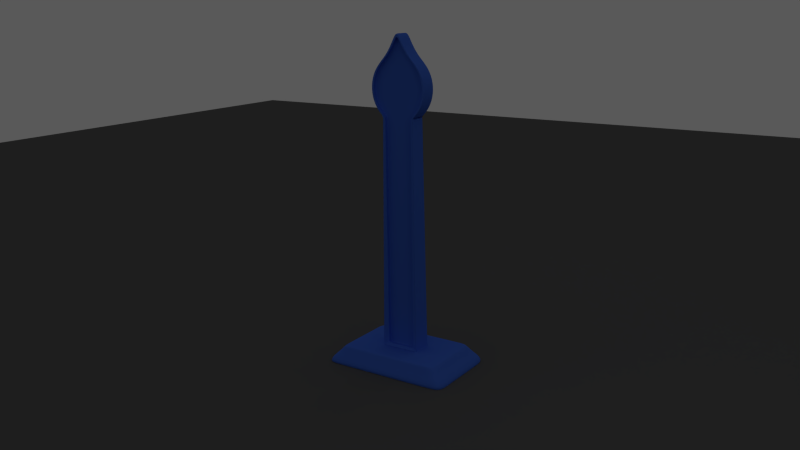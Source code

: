 # Source: Prayer_Stand_SM_Blue.blend  (saved by Blender 2.79.0; exported with 4.5.12 LTS)
import bpy
from mathutils import Matrix  # noqa: F401  (used for matrix-valued properties, if any)

bpy.ops.wm.read_factory_settings(use_empty=True)
scene = bpy.context.scene
scene.name = 'Scene'

# ---- collections
col_collection_1 = bpy.data.collections.new('Collection 1'); scene.collection.children.link(col_collection_1)

# ---- materials (node trees are filled in below, after node groups)
mat_material_001 = bpy.data.materials.new('Material.001')
mat_material_001.alpha_threshold = 0.0
mat_material_001.use_transparent_shadow = False
mat_material_001.diffuse_color = (0.1289, 0.1289, 0.1289, 1.0)
mat_material_001.roughness = 0.5
mat_material = bpy.data.materials.new('Material')
mat_material.alpha_threshold = 0.0
mat_material.use_transparent_shadow = False
mat_material.diffuse_color = (0.06947, 0.1814, 0.8, 1.0)
mat_material.roughness = 0.5
mat_material.specular_intensity = 0.75

# ---- material node trees

# ---- world
world_world = bpy.data.worlds.new('World'); scene.world = world_world
world_world.color = (0.0999, 0.0999, 0.0999)
world_world.use_sun_shadow = False
world_world.sun_shadow_jitter_overblur = 0.0
world_world.cycles.sampling_method = 'NONE'
world_world.cycles.sample_map_resolution = 256
world_world.light_settings.ao_factor = 0.5

# ---- cameras
cam_camera = bpy.data.cameras.new('Camera')
cam_camera.lens = 35.0
cam_camera.sensor_width = 32.0
cam_camera.sensor_height = 18.0
cam_camera.display_size = 2.0
cam_camera.dof.focus_distance = 0.0
cam_camera.dof.aperture_fstop = 128.0
cam_camera.dof.aperture_blades = 6

# ---- lights
light_area = bpy.data.lights.new('Area', 'AREA')
light_area.transmission_factor = 0.0
light_area.energy = 78.54
light_area.shadow_buffer_clip_start = 0.5
light_area.shadow_soft_size = 0.1
light_area.shadow_maximum_resolution = 0.006
light_area.use_absolute_resolution = True
light_area.size = 0.1
light_area.size_y = 0.1
light_area.cycles.use_multiple_importance_sampling = False
light_point = bpy.data.lights.new('Point', 'POINT')
light_point.transmission_factor = 0.0
light_point.energy = 100.0
light_point.shadow_buffer_clip_start = 0.5
light_point.shadow_soft_size = 0.1
light_point.shadow_maximum_resolution = 0.006
light_point.use_absolute_resolution = True
light_point.cycles.use_multiple_importance_sampling = False

# ---- meshes
me_plane_001 = bpy.data.meshes.new('Plane.001')
me_plane_001.from_pydata([(-1.0, -1.0, 0.0), (1.0, -1.0, 0.0), (-1.0, 1.0, 0.0), (1.0, 1.0, 0.0)], [], [(0, 1, 3, 2)])
me_plane_001.materials.append(mat_material_001)
me_plane_001.use_remesh_preserve_volume = False
me_plane_001.use_remesh_preserve_attributes = False
me_plane_001.use_mirror_vertex_groups = False
me_plane_001.update()
me_cube = bpy.data.meshes.new('Cube')
me_cube.from_pydata([(-0.2732, -0.2393, 2.236), (-1.288, 1.286, 0.0), (-0.2732, 0.2498, 2.236), (1.281, -1.284, 0.0), (0.2734, 0.2498, 24.93), (1.281, 1.286, 0.0), (-1.0, 1.0, 2.0), (1.0, 1.0, 2.0), (-0.2704, 0.2498, 30.27), (-0.2732, 0.2498, 24.93), (0.2734, -0.2393, 24.93), (-1.101, 1.099, 1.333), (-1.253, 1.248, 0.6667), (1.247, 1.248, 0.6667), (1.099, -1.101, 1.333), (1.247, -1.252, 0.6667), (-1.0, -0.7, 2.0), (-1.288, -0.5984, 0.0), (1.0, -0.7, 2.0), (1.281, -0.5984, 0.0), (-0.3556, 0.2498, 25.33), (1.099, -0.7707, 1.333), (1.247, -0.8769, 0.6667), (-1.101, -0.7707, 1.333), (-1.253, -0.8769, 0.6667), (-0.3664, -0.2061, 2.0), (0.3665, -0.2061, 2.0), (-1.0, 0.745, 2.0), (1.281, 0.6391, 0.0), (-0.425, 0.2498, 25.81), (-0.4767, 0.2498, 26.35), (1.099, 0.8188, 1.333), (1.247, 0.9294, 0.6667), (-0.3664, 0.2302, 2.0), (-1.288, 0.6391, 0.0), (1.0, 0.745, 2.0), (-0.5085, 0.2498, 26.94), (-1.101, 0.8188, 1.333), (-1.253, 0.9294, 0.6667), (0.3665, 0.2302, 2.0), (1.0, -1.0, 2.0), (-1.0, -1.0, 2.0), (-1.288, -1.284, 0.0), (-0.5193, 0.2498, 27.56), (0.2734, 0.2498, 2.236), (0.2734, -0.2393, 2.236), (-0.5085, 0.2498, 28.18), (-0.4767, 0.2498, 28.77), (-0.425, 0.2498, 29.31), (-0.3554, 0.2498, 29.79), (-0.2732, -0.2393, 24.93), (-1.101, -1.101, 1.333), (-1.253, -1.252, 0.6667), (1.099, 1.099, 1.333), (-0.173, 0.2498, 30.84), (-0.06732, 0.2498, 31.75), (5.696e-05, 0.2498, 32.52), (-0.4076, 0.3538, 2.0), (0.4077, -0.2388, 2.0), (-0.4076, -0.2388, 2.0), (0.4077, 0.265, 2.0), (-0.4076, 0.265, 2.0), (0.4077, 0.3538, 2.0), (0.4077, -0.3434, 2.0), (-0.4076, -0.3434, 2.0), (0.9599, -0.9546, 2.0), (0.9599, -0.6682, 2.0), (-0.9599, -0.6682, 2.0), (0.9599, 0.7112, 2.0), (-0.9599, 0.7112, 2.0), (-0.9599, 0.9546, 2.0), (0.9599, 0.9546, 2.0), (-0.9599, -0.9546, 2.0), (0.06744, 0.2498, 31.75), (0.1731, 0.2498, 30.84), (0.2706, 0.2498, 30.27), (0.3556, 0.2498, 29.79), (0.4251, 0.2498, 29.31), (0.4768, 0.2498, 28.77), (0.5086, 0.2498, 28.18), (0.5194, 0.2498, 27.56), (0.5086, 0.2498, 26.94), (0.4768, 0.2498, 26.35), (0.4251, 0.2498, 25.81), (0.3557, 0.2498, 25.33), (-0.2704, -0.2393, 30.27), (-0.3556, -0.2393, 25.33), (-0.425, -0.2393, 25.81), (-0.4767, -0.2393, 26.35), (-0.5085, -0.2393, 26.94), (-0.5193, -0.2393, 27.56), (-0.5085, -0.2393, 28.18), (-0.4767, -0.2393, 28.77), (-0.425, -0.2393, 29.31), (-0.3554, -0.2393, 29.79), (-0.173, -0.2393, 30.84), (-0.06732, -0.2393, 31.75), (5.696e-05, -0.2393, 32.52), (0.06744, -0.2393, 31.75), (0.1731, -0.2393, 30.84), (0.2706, -0.2393, 30.27), (0.3556, -0.2393, 29.79), (0.4251, -0.2393, 29.31), (0.4768, -0.2393, 28.77), (0.5086, -0.2393, 28.18), (0.5194, -0.2393, 27.56), (0.5086, -0.2393, 26.94), (0.4768, -0.2393, 26.35), (0.4251, -0.2393, 25.81), (0.3557, -0.2393, 25.33), (-0.4671, 0.2498, 25.8), (-0.519, 0.2498, 26.35), (-0.551, 0.2498, 26.94), (5.721e-05, 0.2498, 33.02), (0.1097, 0.2498, 31.75), (0.2151, 0.2498, 30.85), (0.3122, 0.2498, 30.28), (0.3974, 0.2498, 29.8), (0.4672, 0.2498, 29.32), (0.5191, 0.2498, 28.77), (-0.5618, 0.2498, 27.56), (-0.551, 0.2498, 28.18), (-0.519, 0.2498, 28.77), (-0.4671, 0.2498, 29.32), (-0.3972, 0.2498, 29.8), (0.5511, 0.2498, 28.18), (-0.3121, 0.2498, 30.28), (0.5619, 0.2498, 27.56), (0.5511, 0.2498, 26.94), (0.5191, 0.2498, 26.35), (0.4672, 0.2498, 25.8), (0.3974, 0.2498, 25.32), (0.3159, 0.2498, 24.93), (-0.215, 0.2498, 30.85), (-0.3158, 0.2498, 24.93), (-0.3664, 0.3072, 2.0), (-0.3972, 0.2498, 25.32), (0.3665, 0.3072, 2.0), (-0.1096, 0.2498, 31.75), (-0.3121, -0.2393, 30.28), (-0.215, -0.2393, 30.85), (0.4672, -0.2393, 25.8), (0.3974, -0.2393, 25.32), (0.5191, -0.2393, 26.35), (0.5511, -0.2393, 26.94), (0.5619, -0.2393, 27.56), (0.5511, -0.2393, 28.18), (-0.3972, -0.2393, 29.8), (0.5191, -0.2393, 28.77), (-0.4671, -0.2393, 29.32), (-0.519, -0.2393, 28.77), (-0.551, -0.2393, 28.18), (-0.5618, -0.2393, 27.56), (-0.551, -0.2393, 26.94), (0.4672, -0.2393, 29.32), (0.3974, -0.2393, 29.8), (0.3122, -0.2393, 30.28), (0.2151, -0.2393, 30.85), (0.1097, -0.2393, 31.75), (5.721e-05, -0.2393, 33.02), (-0.519, -0.2393, 26.35), (-0.4671, -0.2393, 25.8), (0.3159, -0.2393, 24.93), (0.3665, -0.2967, 2.0), (-0.3664, -0.2967, 2.0), (-0.3158, -0.2393, 24.93), (-0.3972, -0.2393, 25.32), (-0.1096, -0.2393, 31.75), (-0.3578, 0.1275, 25.82), (-0.409, 0.1275, 26.36), (-0.4407, 0.1275, 26.95), (5.684e-05, 0.1275, 31.74), (0.1062, 0.1275, 30.83), (0.2041, 0.1275, 30.26), (0.2889, 0.1275, 29.78), (0.3579, 0.1275, 29.3), (0.4091, 0.1275, 28.76), (-0.4514, 0.1275, 27.56), (-0.4407, 0.1275, 28.17), (-0.409, 0.1275, 28.76), (-0.3578, 0.1275, 29.3), (-0.2888, 0.1275, 29.78), (0.4408, 0.1275, 28.17), (-0.204, 0.1275, 30.26), (0.4515, 0.1275, 27.56), (0.4408, 0.1275, 26.95), (0.4091, 0.1275, 26.36), (0.3579, 0.1275, 25.82), (0.2892, 0.1275, 25.35), (0.2055, 0.1275, 24.94), (-0.1061, 0.1275, 30.83), (-0.2054, 0.1275, 24.94), (-0.2054, 0.1275, 2.316), (-0.2891, 0.1275, 25.35), (0.2055, 0.1275, 2.316), (-0.204, -0.117, 30.26), (-0.1061, -0.117, 30.83), (0.3579, -0.117, 25.82), (0.2892, -0.117, 25.35), (0.4091, -0.117, 26.36), (0.4408, -0.117, 26.95), (0.4515, -0.117, 27.56), (0.4408, -0.117, 28.17), (-0.2888, -0.117, 29.78), (0.4091, -0.117, 28.76), (-0.3578, -0.117, 29.3), (-0.409, -0.117, 28.76), (-0.4407, -0.117, 28.17), (-0.4514, -0.117, 27.56), (-0.4407, -0.117, 26.95), (0.3579, -0.117, 29.3), (0.2889, -0.117, 29.78), (0.2041, -0.117, 30.26), (0.1062, -0.117, 30.83), (5.684e-05, -0.117, 31.74), (-0.409, -0.117, 26.36), (-0.3578, -0.117, 25.82), (0.2055, -0.117, 24.94), (0.2055, -0.117, 2.316), (-0.2054, -0.117, 2.316), (-0.2054, -0.117, 24.94), (-0.2891, -0.117, 25.35), (0.8091, 1.0, 2.0), (1.036, 1.286, 0.0), (0.8091, -1.0, 2.0), (1.036, -1.284, 0.0), (0.8889, -1.101, 1.333), (1.009, -1.252, 0.6667), (0.8889, 1.099, 1.333), (1.009, 1.248, 0.6667), (1.036, -0.5984, 0.0), (1.036, 0.6391, 0.0), (0.3299, -0.3434, 2.0), (0.3299, 0.3538, 2.0), (0.7767, 0.9546, 2.0), (0.7767, -0.9546, 2.0), (0.2966, -0.2967, 2.0), (0.2966, 0.3072, 2.0), (0.2212, 0.2498, 2.236), (0.2212, -0.2393, 2.236), (0.2212, 0.1275, 2.316), (0.2212, -0.117, 2.316), (-0.9987, 1.286, 0.0), (-0.775, -1.0, 2.0), (-0.8536, 1.099, 1.333), (-0.9715, 1.248, 0.6667), (-0.3158, -0.3434, 2.0), (-0.7439, -0.9546, 2.0), (-0.2839, -0.2967, 2.0), (-0.2117, -0.2393, 2.236), (-0.2117, -0.117, 2.316), (-0.775, 1.0, 2.0), (-0.9987, -1.284, 0.0), (-0.8536, -1.101, 1.333), (-0.9715, -1.252, 0.6667), (-0.9987, -0.5984, 0.0), (-0.9987, 0.6391, 0.0), (-0.3158, 0.3538, 2.0), (-0.7439, 0.9546, 2.0), (-0.2839, 0.3072, 2.0), (-0.2117, 0.2498, 2.236), (-0.2117, 0.1275, 2.316), (0.3871, -0.2224, 2.0), (-0.387, -0.2224, 2.0), (0.3871, 0.2476, 2.0), (-0.387, 0.2476, 2.0), (-0.387, 0.3305, 2.0), (0.3871, -0.32, 2.0), (0.3871, 0.3305, 2.0), (-0.387, -0.32, 2.0), (0.3132, -0.32, 2.0), (0.3132, 0.3305, 2.0), (-0.2999, 0.3305, 2.0), (-0.2999, -0.32, 2.0), (0.4251, 0.2379, 25.81), (0.3557, 0.2379, 25.33), (0.5086, 0.2379, 26.94), (0.4768, 0.2379, 26.35), (-0.2732, 0.2379, 24.93), (-0.3556, 0.2379, 25.33), (-0.2704, 0.2379, 30.27), (-0.173, 0.2379, 30.84), (5.696e-05, 0.2379, 32.52), (0.06744, 0.2379, 31.75), (-0.425, 0.2379, 25.81), (-0.4767, 0.2379, 26.35), (-0.06732, 0.2379, 31.75), (0.2734, 0.2379, 24.93), (0.2734, 0.2379, 2.236), (0.3556, 0.2379, 29.79), (0.4251, 0.2379, 29.31), (0.1731, 0.2379, 30.84), (0.2706, 0.2379, 30.27), (-0.5085, 0.2379, 28.18), (-0.4767, 0.2379, 28.77), (-0.5085, 0.2379, 26.94), (-0.5193, 0.2379, 27.56), (-0.3554, 0.2379, 29.79), (-0.425, 0.2379, 29.31), (0.5194, 0.2379, 27.56), (-0.2732, 0.2379, 2.236), (0.4768, 0.2379, 28.77), (0.5086, 0.2379, 28.18), (0.2212, 0.2379, 2.236), (-0.2117, 0.2379, 2.236), (0.4251, 0.1719, 25.81), (0.5086, 0.1719, 26.94), (-0.2732, 0.1719, 24.93), (-0.2704, 0.1719, 30.27), (5.696e-05, 0.1719, 32.52), (-0.425, 0.1719, 25.81), (-0.06732, 0.1719, 31.75), (0.2734, 0.1719, 24.93), (0.3556, 0.1719, 29.79), (0.1731, 0.1719, 30.84), (-0.5085, 0.1719, 28.18), (-0.5085, 0.1719, 26.94), (-0.3554, 0.1719, 29.79), (-0.425, 0.1719, 29.31), (0.5194, 0.1719, 27.56), (-0.2732, 0.1719, 2.236), (0.5086, 0.1719, 28.18), (0.2212, 0.1719, 2.236), (-0.2117, 0.1719, 2.236), (0.3557, 0.1719, 25.33), (0.4768, 0.1719, 26.35), (-0.3556, 0.1719, 25.33), (-0.173, 0.1719, 30.84), (0.06744, 0.1719, 31.75), (-0.4767, 0.1719, 26.35), (0.2734, 0.1719, 2.236), (0.4251, 0.1719, 29.31), (0.2706, 0.1719, 30.27), (-0.4767, 0.1719, 28.77), (-0.5193, 0.1719, 27.56), (0.4768, 0.1719, 28.77), (-0.425, -0.2203, 29.31), (-0.4767, -0.2203, 28.77), (0.5086, -0.2203, 28.18), (0.4768, -0.2203, 28.77), (0.4251, -0.2203, 29.31), (-0.5085, -0.2203, 28.18), (-0.5193, -0.2203, 27.56), (0.1731, -0.2203, 30.84), (0.06744, -0.2203, 31.75), (0.3556, -0.2203, 29.79), (0.2706, -0.2203, 30.27), (0.2734, -0.2203, 2.236), (0.2734, -0.2203, 24.93), (-0.5085, -0.2203, 26.94), (-0.4767, -0.2203, 26.35), (-0.173, -0.2203, 30.84), (-0.2704, -0.2203, 30.27), (-0.425, -0.2203, 25.81), (-0.3556, -0.2203, 25.33), (-0.2732, -0.2203, 24.93), (-0.2732, -0.2203, 2.236), (0.5086, -0.2203, 26.94), (0.5194, -0.2203, 27.56), (0.4251, -0.2203, 25.81), (0.4768, -0.2203, 26.35), (5.696e-05, -0.2203, 32.52), (-0.06732, -0.2203, 31.75), (-0.3554, -0.2203, 29.79), (0.3557, -0.2203, 25.33), (0.2212, -0.2203, 2.236), (-0.2117, -0.2203, 2.236), (-0.425, -0.1801, 29.31), (0.5086, -0.1801, 28.18), (-0.5085, -0.1801, 28.18), (0.1731, -0.1801, 30.84), (0.3556, -0.1801, 29.79), (0.2734, -0.1801, 2.236), (-0.5085, -0.1801, 26.94), (-0.173, -0.1801, 30.84), (-0.425, -0.1801, 25.81), (-0.2732, -0.1801, 24.93), (0.5086, -0.1801, 26.94), (0.4251, -0.1801, 25.81), (5.696e-05, -0.1801, 32.52), (-0.3554, -0.1801, 29.79), (0.2212, -0.1801, 2.236), (-0.2117, -0.1801, 2.236), (-0.4767, -0.1801, 28.77), (0.4768, -0.1801, 28.77), (0.4251, -0.1801, 29.31), (-0.5193, -0.1801, 27.56), (0.06744, -0.1801, 31.75), (0.2706, -0.1801, 30.27), (0.2734, -0.1801, 24.93), (-0.4767, -0.1801, 26.35), (-0.2704, -0.1801, 30.27), (-0.3556, -0.1801, 25.33), (-0.2732, -0.1801, 2.236), (0.5194, -0.1801, 27.56), (0.4768, -0.1801, 26.35), (-0.06732, -0.1801, 31.75), (0.3557, -0.1801, 25.33), (-0.3181, 0.2525, 24.27), (-0.3181, -0.242, 24.27), (-0.2732, 0.2498, 24.29), (-0.2732, -0.2393, 24.29), (-0.2054, 0.1275, 24.29), (-0.2054, -0.117, 24.29), (-0.2732, 0.2379, 24.29), (-0.2732, 0.1719, 24.29), (-0.2732, -0.2203, 24.29), (-0.2732, -0.1801, 24.29), (-0.3645, 0.3051, 2.515), (-0.2732, 0.2498, 2.742), (-0.2054, 0.1275, 2.742), (-0.2732, -0.2203, 2.742), (-0.2732, -0.1801, 2.742), (-0.3645, -0.2946, 2.515), (-0.2732, -0.2393, 2.742), (-0.2054, -0.117, 2.742), (-0.2732, 0.2379, 2.742), (-0.2732, 0.1719, 2.742), (0.3184, 0.2527, 24.23), (0.3184, -0.2422, 24.23), (0.2734, 0.2498, 24.25), (0.2734, -0.2393, 24.25), (0.2055, 0.1275, 24.25), (0.2055, -0.117, 24.25), (0.2734, 0.2379, 24.25), (0.2734, 0.1719, 24.25), (0.2734, -0.2203, 24.25), (0.2734, -0.1801, 24.25), (0.3641, 0.3045, 2.662), (0.3641, -0.294, 2.662), (0.2734, 0.2498, 2.887), (0.2734, -0.2393, 2.887), (0.2055, 0.1275, 2.887), (0.2055, -0.117, 2.887), (0.2734, 0.2379, 2.887), (0.2734, 0.1719, 2.887), (0.2734, -0.2203, 2.887), (0.2734, -0.1801, 2.887), (-0.3664, -0.2061, 2.0), (-1.288, -0.4128, 0.0), (1.0, -0.4832, 2.0), (-1.101, -0.5323, 1.333), (-1.253, -0.6059, 0.6667), (0.3665, -0.1407, 2.0), (-1.0, -0.4832, 2.0), (1.281, -0.4128, 0.0), (1.099, -0.5323, 1.333), (1.247, -0.6059, 0.6667), (-0.3664, -0.1407, 2.0), (0.3665, -0.2061, 2.0), (-0.4076, -0.1632, 2.0), (0.4077, -0.1632, 2.0), (0.9599, -0.4613, 2.0), (-0.9599, -0.4613, 2.0), (-0.3158, -0.166, 24.93), (0.3159, -0.166, 24.93), (0.3974, -0.166, 25.32), (0.5619, -0.166, 27.56), (0.5511, -0.166, 28.18), (5.721e-05, -0.166, 33.02), (-0.1096, -0.166, 31.75), (0.5511, -0.166, 26.94), (-0.4671, -0.166, 29.32), (-0.519, -0.166, 28.77), (0.1097, -0.166, 31.75), (-0.5618, -0.166, 27.56), (-0.551, -0.166, 26.94), (0.3974, -0.166, 29.8), (0.3122, -0.166, 30.28), (-0.519, -0.166, 26.35), (-0.215, -0.166, 30.85), (0.4672, -0.166, 25.8), (-0.3972, -0.166, 29.8), (0.5191, -0.166, 28.77), (0.4672, -0.166, 29.32), (-0.551, -0.166, 28.18), (-0.3121, -0.166, 30.28), (0.5191, -0.166, 26.35), (0.2151, -0.166, 30.85), (-0.4671, -0.166, 25.8), (-0.3972, -0.166, 25.32), (1.036, -0.4128, 0.0), (-0.9987, -0.4128, 0.0), (-0.387, -0.1519, 2.0), (0.3871, -0.1519, 2.0), (-0.3181, -0.1678, 24.27), (-0.3645, -0.2046, 2.515), (0.3184, -0.168, 24.23), (0.3641, -0.2042, 2.662), (-0.3664, 0.2302, 2.0), (-1.0, 0.5608, 2.0), (1.281, 0.4813, 0.0), (1.099, 0.6161, 1.333), (1.247, 0.6991, 0.6667), (-0.3664, 0.1746, 2.0), (-0.4076, 0.2007, 2.0), (-0.9599, 0.5353, 2.0), (0.3974, 0.1875, 25.32), (0.5511, 0.1875, 28.18), (-0.1096, 0.1875, 31.75), (-0.519, 0.1875, 28.77), (-0.551, 0.1875, 26.94), (0.3122, 0.1875, 30.28), (-0.519, 0.1875, 26.35), (-0.215, 0.1875, 30.85), (0.4672, 0.1875, 25.8), (0.5191, 0.1875, 28.77), (-0.551, 0.1875, 28.18), (0.5191, 0.1875, 26.35), (0.2151, 0.1875, 30.85), (-0.3972, 0.1875, 25.32), (-0.387, 0.1876, 2.0), (-0.3181, 0.1895, 24.27), (-0.3645, 0.2286, 2.515), (-1.288, 0.4813, 0.0), (1.0, 0.5608, 2.0), (-1.101, 0.6161, 1.333), (-1.253, 0.6991, 0.6667), (0.3665, 0.1746, 2.0), (0.3665, 0.2302, 2.0), (0.4077, 0.2007, 2.0), (0.9599, 0.5353, 2.0), (-0.3158, 0.1875, 24.93), (0.3159, 0.1875, 24.93), (0.5619, 0.1875, 27.56), (5.721e-05, 0.1875, 33.02), (0.5511, 0.1875, 26.94), (-0.4671, 0.1875, 29.32), (0.1097, 0.1875, 31.75), (-0.5618, 0.1875, 27.56), (0.3974, 0.1875, 29.8), (-0.3972, 0.1875, 29.8), (0.4672, 0.1875, 29.32), (-0.3121, 0.1875, 30.28), (-0.4671, 0.1875, 25.8), (1.036, 0.4813, 0.0), (-0.9987, 0.4813, 0.0), (0.3871, 0.1876, 2.0), (0.3184, 0.1896, 24.23), (0.3641, 0.2282, 2.662), (-0.4531, 0.2498, 25.8), (-0.439, 0.2498, 25.8), (-0.4908, 0.2498, 26.35), (-0.5049, 0.2498, 26.35), (-0.5227, 0.2498, 26.94), (-0.5368, 0.2498, 26.94), (5.712e-05, 0.2498, 32.85), (5.704e-05, 0.2498, 32.69), (0.08152, 0.2498, 31.75), (0.09559, 0.2498, 31.75), (0.1871, 0.2498, 30.84), (0.2011, 0.2498, 30.84), (0.2844, 0.2498, 30.27), (0.2983, 0.2498, 30.28), (0.3695, 0.2498, 29.79), (0.3834, 0.2498, 29.8), (0.4391, 0.2498, 29.32), (0.4532, 0.2498, 29.32), (0.4909, 0.2498, 28.77), (0.505, 0.2498, 28.77), (-0.5334, 0.2498, 27.56), (-0.5476, 0.2498, 27.56), (-0.5227, 0.2498, 28.18), (-0.5368, 0.2498, 28.18), (-0.4908, 0.2498, 28.77), (-0.5049, 0.2498, 28.77), (-0.439, 0.2498, 29.32), (-0.4531, 0.2498, 29.32), (-0.3694, 0.2498, 29.79), (-0.3833, 0.2498, 29.8), (0.5228, 0.2498, 28.18), (0.537, 0.2498, 28.18), (-0.2843, 0.2498, 30.27), (-0.2982, 0.2498, 30.28), (0.5336, 0.2498, 27.56), (0.5477, 0.2498, 27.56), (0.5228, 0.2498, 26.94), (0.537, 0.2498, 26.94), (0.4909, 0.2498, 26.35), (0.505, 0.2498, 26.35), (0.4391, 0.2498, 25.8), (0.4532, 0.2498, 25.8), (0.3696, 0.2498, 25.33), (0.3835, 0.2498, 25.32), (0.2875, 0.2498, 24.93), (0.3017, 0.2498, 24.93), (-0.187, 0.2498, 30.84), (-0.201, 0.2498, 30.84), (-0.3353, 0.2881, 2.079), (-0.3043, 0.2689, 2.157), (-0.2874, 0.2498, 24.93), (-0.3016, 0.2498, 24.93), (-0.3695, 0.2498, 25.33), (-0.3833, 0.2498, 25.32), (0.3044, 0.2689, 2.157), (0.3355, 0.2881, 2.079), (-0.0814, 0.2498, 31.75), (-0.09548, 0.2498, 31.75), (0.2463, 0.2689, 2.157), (0.2714, 0.2881, 2.079), (-0.2358, 0.2689, 2.157), (-0.2599, 0.2881, 2.079), (-0.2882, 0.2507, 24.28), (-0.3032, 0.2516, 24.28), (-0.3037, 0.2682, 2.667), (-0.3341, 0.2867, 2.591), (0.2884, 0.2508, 24.24), (0.3034, 0.2517, 24.23), (0.3036, 0.268, 2.812), (0.3339, 0.2863, 2.737), (-0.425, 0.1275, 25.81), (-0.4767, 0.1275, 26.35), (-0.5085, 0.1275, 26.94), (5.696e-05, 0.1275, 32.52), (0.06744, 0.1275, 31.75), (0.1731, 0.1275, 30.84), (0.2706, 0.1275, 30.27), (0.3556, 0.1275, 29.79), (0.4251, 0.1275, 29.31), (0.4768, 0.1275, 28.77), (-0.5193, 0.1275, 27.56), (-0.5085, 0.1275, 28.18), (-0.4767, 0.1275, 28.77), (-0.425, 0.1275, 29.31), (-0.3554, 0.1275, 29.79), (0.5086, 0.1275, 28.18), (-0.2704, 0.1275, 30.27), (0.5194, 0.1275, 27.56), (0.5086, 0.1275, 26.94), (0.4768, 0.1275, 26.35), (0.4251, 0.1275, 25.81), (0.3557, 0.1275, 25.33), (0.2734, 0.1275, 24.93), (-0.173, 0.1275, 30.84), (-0.2732, 0.1275, 2.742), (-0.2732, 0.1275, 2.236), (-0.2732, 0.1275, 24.93), (-0.3556, 0.1275, 25.33), (0.2734, 0.1275, 2.887), (0.2734, 0.1275, 2.236), (-0.06732, 0.1275, 31.75), (0.2212, 0.1275, 2.236), (-0.2704, -0.117, 30.27), (-0.173, -0.117, 30.84), (0.4251, -0.117, 25.81), (0.3557, -0.117, 25.33), (0.4768, -0.117, 26.35), (0.5086, -0.117, 26.94), (0.5194, -0.117, 27.56), (0.5086, -0.117, 28.18), (-0.3554, -0.117, 29.79), (0.4768, -0.117, 28.77), (-0.425, -0.117, 29.31), (-0.4767, -0.117, 28.77), (-0.5085, -0.117, 28.18), (-0.5193, -0.117, 27.56), (-0.5085, -0.117, 26.94), (0.4251, -0.117, 29.31), (0.3556, -0.117, 29.79), (0.2706, -0.117, 30.27), (0.1731, -0.117, 30.84), (0.06744, -0.117, 31.75), (5.696e-05, -0.117, 32.52), (-0.4767, -0.117, 26.35), (-0.425, -0.117, 25.81), (0.2734, -0.117, 2.887), (0.2734, -0.117, 2.236), (0.2734, -0.117, 24.93), (-0.2732, -0.117, 24.29), (-0.2732, -0.117, 24.93), (-0.2117, -0.117, 2.236), (-0.2732, -0.117, 2.236), (-0.3556, -0.117, 25.33), (-0.06732, -0.117, 31.75), (-0.2117, 0.1275, 2.236), (0.2212, -0.117, 2.236), (-0.2732, 0.1275, 24.29), (-0.2732, -0.117, 2.742), (0.2734, 0.1275, 24.25), (0.2734, -0.117, 24.25)], [], [(38, 12, 1, 34), (22, 15, 3, 19), (21, 14, 15, 22), (27, 6, 11, 37), (37, 11, 12, 38), (484, 443, 26, 262), (446, 21, 22, 447), (440, 18, 21, 446), (447, 22, 19, 445), (13, 32, 28, 5), (511, 494, 33, 265), (516, 37, 38, 517), (490, 27, 37, 516), (517, 38, 34, 514), (253, 51, 52, 254), (243, 41, 51, 253), (254, 52, 42, 252), (247, 246, 64, 72), (234, 233, 62, 71), (496, 495, 61, 69), (452, 451, 58, 66), (440, 452, 66, 18), (490, 496, 69, 27), (243, 247, 72, 41), (494, 489, 135, 33), (443, 449, 163, 26), (383, 367, 652, 653), (457, 145, 146, 458), (459, 159, 167, 460), (461, 144, 145, 457), (462, 149, 150, 463), (465, 152, 153, 466), (467, 155, 156, 468), (466, 153, 160, 469), (460, 167, 140, 470), (456, 142, 141, 471), (472, 147, 149, 462), (458, 146, 148, 473), (474, 154, 155, 467), (463, 150, 151, 475), (464, 158, 159, 459), (476, 139, 147, 472), (471, 141, 143, 477), (473, 148, 154, 474), (468, 156, 157, 478), (479, 161, 166, 480), (475, 151, 152, 465), (477, 143, 144, 461), (478, 157, 158, 464), (469, 160, 161, 479), (455, 162, 142, 456), (470, 140, 139, 476), (538, 418, 132, 523), (324, 305, 630, 631), (485, 399, 165, 454), (480, 166, 165, 454), (540, 543, 111, 110), (543, 545, 112, 111), (546, 549, 114, 113), (549, 551, 115, 114), (551, 553, 116, 115), (553, 555, 117, 116), (555, 557, 118, 117), (557, 559, 119, 118), (545, 561, 120, 112), (561, 563, 121, 120), (563, 565, 122, 121), (565, 567, 123, 122), (567, 569, 124, 123), (559, 571, 125, 119), (569, 573, 126, 124), (571, 575, 127, 125), (575, 577, 128, 127), (577, 579, 129, 128), (579, 581, 130, 129), (581, 583, 131, 130), (583, 585, 132, 131), (573, 587, 133, 126), (603, 591, 134, 398), (591, 593, 136, 134), (593, 540, 110, 136), (609, 595, 137, 428), (587, 597, 138, 133), (597, 546, 113, 138), (601, 588, 135, 259), (95, 85, 139, 140), (109, 108, 141, 142), (108, 107, 143, 141), (107, 106, 144, 143), (106, 105, 145, 144), (105, 104, 146, 145), (85, 94, 147, 139), (104, 103, 148, 146), (94, 93, 149, 147), (93, 92, 150, 149), (92, 91, 151, 150), (91, 90, 152, 151), (90, 89, 153, 152), (103, 102, 154, 148), (102, 101, 155, 154), (101, 100, 156, 155), (100, 99, 157, 156), (99, 98, 158, 157), (98, 97, 159, 158), (89, 88, 160, 153), (88, 87, 161, 160), (421, 10, 162, 419), (10, 109, 142, 162), (414, 0, 164, 413), (239, 45, 163, 236), (87, 86, 166, 161), (96, 95, 140, 167), (97, 96, 167, 159), (86, 50, 165, 166), (171, 613, 640), (325, 306, 628, 629), (384, 368, 649, 651), (326, 307, 636, 637), (385, 384, 651, 657), (327, 308, 626, 633), (386, 369, 654, 655), (328, 309, 613, 614), (329, 310, 610, 611), (309, 311, 640, 613), (387, 370, 660, 661), (425, 312, 632, 678), (388, 371, 658, 659), (331, 313, 617, 618), (332, 314, 615, 616), (437, 372, 666, 665), (390, 373, 656, 663), (333, 315, 621, 622), (391, 374, 643, 642), (334, 316, 612, 620), (392, 375, 664, 672), (407, 376, 669, 668), (308, 317, 624, 626), (394, 377, 647, 648), (317, 318, 623, 624), (395, 378, 644, 646), (396, 379, 662, 673), (305, 325, 629, 630), (367, 380, 650, 652), (306, 319, 627, 628), (380, 391, 642, 650), (417, 320, 635, 634), (373, 386, 655, 656), (312, 324, 631, 632), (369, 383, 653, 654), (311, 327, 633, 640), (370, 388, 659, 660), (310, 326, 637, 610), (371, 385, 657, 658), (314, 328, 614, 615), (316, 329, 611, 612), (375, 390, 663, 664), (322, 330, 639, 641), (379, 387, 661, 662), (335, 331, 618, 619), (313, 332, 616, 617), (382, 393, 671, 670), (397, 389, 667, 645), (318, 333, 622, 623), (378, 397, 645, 644), (315, 334, 620, 621), (376, 392, 672, 669), (374, 396, 673, 643), (319, 321, 625, 627), (368, 394, 648, 649), (321, 335, 619, 625), (377, 395, 646, 647), (372, 381, 675, 666), (323, 322, 641, 674), (249, 239, 236, 248), (595, 599, 237, 137), (251, 258, 234, 222), (258, 257, 233, 234), (245, 229, 223, 242), (256, 242, 223, 231), (251, 222, 228, 244), (244, 228, 229, 245), (252, 255, 230, 225), (536, 256, 231, 535), (0, 249, 248, 164), (320, 323, 674, 635), (381, 382, 670, 675), (599, 601, 259, 237), (224, 235, 247, 243), (235, 232, 246, 247), (227, 254, 252, 225), (224, 243, 253, 226), (226, 253, 254, 227), (18, 40, 14, 21), (265, 33, 135, 266), (262, 26, 163, 267), (269, 164, 25, 263), (51, 23, 24, 52), (41, 16, 23, 51), (52, 24, 17, 42), (7, 35, 31, 53), (53, 31, 32, 13), (268, 137, 39, 264), (535, 231, 28, 491), (225, 230, 19, 3), (271, 237, 137, 268), (273, 248, 164, 269), (228, 53, 13, 229), (222, 7, 53, 228), (231, 223, 5, 28), (229, 13, 5, 223), (71, 62, 60, 68), (72, 64, 59, 67), (66, 58, 63, 65), (69, 61, 57, 70), (27, 69, 70, 6), (18, 66, 65, 40), (41, 72, 67, 16), (7, 71, 68, 35), (222, 234, 71, 7), (40, 65, 235, 224), (65, 63, 232, 235), (15, 227, 225, 3), (40, 224, 226, 14), (14, 226, 227, 15), (267, 163, 236, 270), (272, 259, 237, 271), (514, 34, 256, 536), (42, 17, 255, 252), (266, 135, 259, 272), (11, 244, 245, 12), (6, 251, 244, 11), (34, 1, 242, 256), (12, 245, 242, 1), (70, 57, 257, 258), (6, 70, 258, 251), (270, 236, 248, 273), (232, 270, 273, 246), (57, 266, 272, 257), (257, 272, 271, 233), (63, 267, 270, 232), (246, 273, 269, 64), (233, 271, 268, 62), (62, 268, 264, 60), (64, 269, 263, 59), (58, 262, 267, 63), (61, 265, 266, 57), (495, 511, 265, 61), (451, 484, 262, 58), (2, 260, 304, 300), (260, 238, 303, 304), (79, 78, 301, 302), (80, 79, 302, 299), (46, 43, 296, 293), (48, 47, 294, 298), (76, 75, 292, 289), (78, 77, 290, 301), (238, 44, 288, 303), (36, 30, 285, 295), (74, 73, 283, 291), (29, 20, 279, 284), (55, 54, 281, 286), (4, 84, 275, 287), (409, 2, 300, 416), (81, 80, 299, 276), (83, 82, 277, 274), (49, 48, 298, 297), (8, 49, 297, 280), (43, 36, 295, 296), (47, 46, 293, 294), (75, 74, 291, 292), (77, 76, 289, 290), (420, 4, 287, 424), (56, 55, 286, 282), (30, 29, 284, 285), (73, 56, 282, 283), (54, 8, 280, 281), (20, 9, 278, 279), (82, 81, 276, 277), (84, 83, 274, 275), (300, 304, 323, 320), (304, 303, 322, 323), (302, 301, 335, 321), (299, 302, 321, 319), (293, 296, 334, 315), (298, 294, 333, 318), (289, 292, 332, 313), (301, 290, 331, 335), (303, 288, 330, 322), (295, 285, 329, 316), (291, 283, 328, 314), (284, 279, 326, 310), (286, 281, 327, 311), (287, 275, 324, 312), (416, 300, 320, 417), (276, 299, 319, 306), (274, 277, 325, 305), (297, 298, 318, 317), (280, 297, 317, 308), (296, 295, 316, 334), (294, 293, 315, 333), (292, 291, 314, 332), (290, 289, 313, 331), (424, 287, 312, 425), (282, 286, 311, 309), (285, 284, 310, 329), (283, 282, 309, 328), (281, 280, 308, 327), (279, 278, 307, 326), (277, 276, 306, 325), (275, 274, 305, 324), (239, 249, 366, 365), (45, 239, 365, 347), (106, 107, 360, 357), (104, 105, 358, 338), (95, 96, 362, 351), (50, 86, 354, 355), (108, 109, 364, 359), (109, 10, 348, 364), (249, 0, 356, 366), (97, 98, 344, 361), (87, 88, 350, 353), (101, 102, 340, 345), (99, 100, 346, 343), (91, 92, 337, 341), (89, 90, 342, 349), (94, 85, 352, 363), (93, 94, 363, 336), (96, 97, 361, 362), (107, 108, 359, 360), (105, 106, 357, 358), (401, 50, 355, 406), (86, 87, 353, 354), (85, 95, 351, 352), (88, 89, 349, 350), (431, 45, 347, 436), (100, 101, 345, 346), (98, 99, 343, 344), (90, 91, 341, 342), (102, 103, 339, 340), (103, 104, 338, 339), (92, 93, 336, 337), (365, 366, 382, 381), (347, 365, 381, 372), (357, 360, 395, 377), (338, 358, 394, 368), (351, 362, 396, 374), (355, 354, 392, 376), (359, 364, 397, 378), (364, 348, 389, 397), (366, 356, 393, 382), (361, 344, 387, 379), (353, 350, 390, 375), (345, 340, 385, 371), (343, 346, 388, 370), (341, 337, 383, 369), (349, 342, 386, 373), (363, 352, 391, 380), (336, 363, 380, 367), (362, 361, 379, 396), (360, 359, 378, 395), (358, 357, 377, 394), (406, 355, 376, 407), (354, 353, 375, 392), (352, 351, 374, 391), (350, 349, 373, 390), (436, 347, 372, 437), (346, 345, 371, 388), (344, 343, 370, 387), (342, 341, 369, 386), (340, 339, 384, 385), (339, 338, 368, 384), (337, 336, 367, 383), (411, 406, 407, 412), (414, 401, 406, 411), (278, 404, 405, 307), (9, 400, 404, 278), (307, 405, 676, 636), (412, 407, 668, 677), (50, 401, 399, 165), (605, 603, 398, 408), (486, 413, 399, 485), (438, 164, 413, 486), (588, 605, 408, 135), (393, 412, 677, 671), (0, 414, 411, 356), (356, 411, 412, 393), (404, 416, 417, 405), (400, 409, 416, 404), (405, 417, 634, 676), (401, 414, 413, 399), (348, 426, 427, 389), (10, 421, 426, 348), (434, 424, 425, 435), (430, 420, 424, 434), (389, 427, 679, 667), (435, 425, 678, 638), (431, 421, 419, 429), (585, 607, 418, 132), (539, 428, 418, 538), (519, 137, 428, 539), (45, 431, 429, 163), (330, 435, 638, 639), (44, 430, 434, 288), (288, 434, 435, 330), (426, 436, 437, 427), (421, 431, 436, 426), (427, 437, 665, 679), (607, 609, 428, 418), (163, 449, 488, 429), (429, 488, 487, 419), (489, 438, 486, 513), (513, 486, 485, 512), (520, 537, 484, 451), (59, 263, 483, 450), (17, 439, 482, 255), (230, 481, 445, 19), (255, 482, 481, 230), (510, 480, 454, 522), (512, 485, 454, 522), (419, 487, 455, 162), (504, 470, 476, 533), (523, 455, 456, 497), (503, 469, 479, 534), (509, 478, 464, 528), (508, 477, 461, 526), (507, 475, 465, 529), (534, 479, 480, 510), (502, 468, 478, 509), (506, 473, 474, 532), (505, 471, 477, 508), (533, 476, 472, 531), (528, 464, 459, 525), (500, 463, 475, 507), (532, 474, 467, 530), (498, 458, 473, 506), (531, 472, 462, 527), (497, 456, 471, 505), (499, 460, 470, 504), (501, 466, 469, 503), (530, 467, 468, 502), (529, 465, 466, 501), (527, 462, 463, 500), (526, 461, 457, 524), (525, 459, 460, 499), (524, 457, 458, 498), (518, 519, 449, 443), (25, 164, 438, 448), (16, 67, 453, 444), (515, 521, 452, 440), (521, 520, 451, 452), (67, 59, 450, 453), (24, 442, 439, 17), (16, 444, 441, 23), (23, 441, 442, 24), (263, 25, 448, 483), (493, 447, 445, 491), (515, 440, 446, 492), (492, 446, 447, 493), (537, 518, 443, 484), (264, 39, 518, 537), (31, 492, 493, 32), (35, 515, 492, 31), (32, 493, 491, 28), (68, 60, 520, 521), (35, 68, 521, 515), (39, 137, 519, 518), (127, 524, 498, 125), (113, 525, 499, 138), (128, 526, 524, 127), (123, 527, 500, 122), (120, 529, 501, 112), (117, 530, 502, 116), (112, 501, 503, 111), (138, 499, 504, 133), (131, 497, 505, 130), (124, 531, 527, 123), (125, 498, 506, 119), (118, 532, 530, 117), (122, 500, 507, 121), (114, 528, 525, 113), (126, 533, 531, 124), (130, 505, 508, 129), (119, 506, 532, 118), (116, 502, 509, 115), (110, 534, 510, 136), (121, 507, 529, 120), (129, 508, 526, 128), (115, 509, 528, 114), (111, 503, 534, 110), (132, 523, 497, 131), (133, 504, 533, 126), (398, 512, 522, 134), (136, 510, 522, 134), (60, 264, 537, 520), (408, 513, 512, 398), (135, 489, 513, 408), (449, 519, 539, 488), (488, 539, 538, 487), (450, 483, 511, 495), (439, 514, 536, 482), (481, 535, 491, 445), (482, 536, 535, 481), (487, 538, 523, 455), (448, 438, 489, 494), (444, 453, 496, 490), (453, 450, 495, 496), (442, 517, 514, 439), (444, 490, 516, 441), (441, 516, 517, 442), (483, 448, 494, 511), (420, 430, 608, 606), (606, 608, 609, 607), (4, 420, 606, 584), (584, 606, 607, 585), (2, 409, 604, 589), (589, 604, 605, 588), (409, 400, 602, 604), (604, 602, 603, 605), (238, 260, 600, 598), (598, 600, 601, 599), (44, 238, 598, 594), (594, 598, 599, 595), (260, 2, 589, 600), (600, 589, 588, 601), (55, 56, 547, 596), (596, 547, 546, 597), (54, 55, 596, 586), (586, 596, 597, 587), (430, 44, 594, 608), (608, 594, 595, 609), (20, 29, 541, 592), (592, 541, 540, 593), (9, 20, 592, 590), (590, 592, 593, 591), (400, 9, 590, 602), (602, 590, 591, 603), (8, 54, 586, 572), (572, 586, 587, 573), (84, 4, 584, 582), (582, 584, 585, 583), (83, 84, 582, 580), (580, 582, 583, 581), (82, 83, 580, 578), (578, 580, 581, 579), (81, 82, 578, 576), (576, 578, 579, 577), (80, 81, 576, 574), (574, 576, 577, 575), (79, 80, 574, 570), (570, 574, 575, 571), (49, 8, 572, 568), (568, 572, 573, 569), (78, 79, 570, 558), (558, 570, 571, 559), (48, 49, 568, 566), (566, 568, 569, 567), (47, 48, 566, 564), (564, 566, 567, 565), (46, 47, 564, 562), (562, 564, 565, 563), (43, 46, 562, 560), (560, 562, 563, 561), (36, 43, 560, 544), (544, 560, 561, 545), (77, 78, 558, 556), (556, 558, 559, 557), (76, 77, 556, 554), (554, 556, 557, 555), (75, 76, 554, 552), (552, 554, 555, 553), (74, 75, 552, 550), (550, 552, 553, 551), (73, 74, 550, 548), (548, 550, 551, 549), (56, 73, 548, 547), (547, 548, 549, 546), (30, 36, 544, 542), (542, 544, 545, 543), (29, 30, 542, 541), (541, 542, 543, 540), (168, 169, 611, 610), (169, 170, 612, 611), (172, 173, 616, 615), (173, 174, 617, 616), (174, 175, 618, 617), (175, 176, 619, 618), (170, 177, 620, 612), (177, 178, 621, 620), (178, 179, 622, 621), (179, 180, 623, 622), (180, 181, 624, 623), (176, 182, 625, 619), (181, 183, 626, 624), (182, 184, 627, 625), (184, 185, 628, 627), (185, 186, 629, 628), (186, 187, 630, 629), (187, 188, 631, 630), (188, 189, 632, 631), (183, 190, 633, 626), (192, 410, 634, 635), (191, 193, 637, 636), (193, 168, 610, 637), (432, 194, 639, 638), (194, 240, 641, 639), (196, 195, 642, 643), (198, 197, 644, 645), (197, 199, 646, 644), (199, 200, 647, 646), (200, 201, 648, 647), (201, 202, 649, 648), (195, 203, 650, 642), (202, 204, 651, 649), (203, 205, 652, 650), (205, 206, 653, 652), (206, 207, 654, 653), (207, 208, 655, 654), (208, 209, 656, 655), (204, 210, 657, 651), (210, 211, 658, 657), (211, 212, 659, 658), (212, 213, 660, 659), (213, 214, 661, 660), (190, 171, 640, 633), (209, 215, 663, 656), (215, 216, 664, 663), (218, 433, 665, 666), (217, 198, 645, 667), (220, 403, 668, 669), (219, 250, 670, 671), (216, 221, 672, 664), (171, 172, 615, 614), (171, 614, 613), (221, 220, 669, 672), (240, 261, 674, 641), (241, 218, 666, 675), (250, 241, 675, 670), (261, 192, 635, 674), (402, 191, 636, 676), (403, 415, 677, 668), (410, 402, 676, 634), (415, 219, 671, 677), (189, 422, 678, 632), (423, 217, 667, 679), (422, 432, 638, 678), (433, 423, 679, 665), (168, 193, 191, 189, 188, 187, 186, 185, 184, 182, 176, 175, 174, 173, 172, 171, 190, 183, 181, 180, 179, 178, 177, 170, 169), (214, 662, 661), (214, 196, 643, 673), (214, 673, 662), (195, 196, 214, 213, 212, 211, 210, 204, 202, 201, 200, 199, 197, 198, 217, 220, 221, 216, 215, 209, 208, 207, 206, 205, 203), (189, 191, 402, 410, 192, 261, 240, 194, 432, 422), (220, 217, 423, 433, 218, 241, 250, 219, 415, 403)])
me_cube.polygons.foreach_set('use_smooth', [True] * 653)
me_cube.materials.append(mat_material)
me_cube.use_remesh_preserve_volume = False
me_cube.use_remesh_preserve_attributes = False
me_cube.use_mirror_vertex_groups = False
me_cube.update()

# ---- objects
ob_area = bpy.data.objects.new('Area', light_area)
ob_camera = bpy.data.objects.new('Camera', cam_camera)
ob_point = bpy.data.objects.new('Point', light_point)
ob_plane = bpy.data.objects.new('Plane', me_plane_001)
ob_cube = bpy.data.objects.new('Cube', me_cube)

# ---- transforms, parenting, visibility, modifiers, constraints
ob_area.location = (0.0, -28.77, 45.41)
ob_area.rotation_euler = (0.6124, -0.0, 0.0)
ob_area.lineart.crease_threshold = 0.0
ob_camera.location = (-27.86, 40.21, 21.84)
ob_camera.rotation_euler = (1.312, 0.01421, -2.548)
ob_camera.scale = (1.0, 1.0, 1.0)
ob_camera.lineart.crease_threshold = 0.0
ob_point.location = (-20.74, 9.982, 17.12)
ob_point.lineart.crease_threshold = 0.0
ob_plane.location = (0.0, 0.0, 0.167)
ob_plane.scale = (100.0, 100.0, 100.0)
ob_plane.lineart.crease_threshold = 0.0
ob_cube.location = (-0.2167, -0.8669, -9.619e-09)
ob_cube.scale = (3.144, 2.074, 0.6049)
ob_cube.lineart.crease_threshold = 0.0
_m = ob_cube.modifiers.new('Subsurf', 'SUBSURF')
_m.uv_smooth = 'PRESERVE_CORNERS'
_m.quality = 2
_m.levels = 3
_m.show_only_control_edges = False

# ---- collection membership
col_collection_1.objects.link(ob_area)
col_collection_1.objects.link(ob_camera)
col_collection_1.objects.link(ob_point)
col_collection_1.objects.link(ob_plane)
col_collection_1.objects.link(ob_cube)

# ---- scene / render settings (as saved in the file)
scene.camera = ob_camera
scene.frame_start = 1; scene.frame_end = 250; scene.frame_set(3)
scene.render.engine = 'BLENDER_EEVEE_NEXT'
scene.render.resolution_percentage = 50
scene.render.dither_intensity = 0.0
scene.cycles.use_denoising = False
scene.cycles.samples = 10
scene.cycles.sampling_pattern = 'TABULATED_SOBOL'
scene.cycles.light_sampling_threshold = 0.0
scene.cycles.use_adaptive_sampling = False
scene.cycles.use_light_tree = False
scene.cycles.blur_glossy = 0.0
scene.cycles.pixel_filter_type = 'GAUSSIAN'
scene.cycles.sample_clamp_indirect = 0.0
scene.view_settings.view_transform = 'Standard'
bpy.context.view_layer.update()
